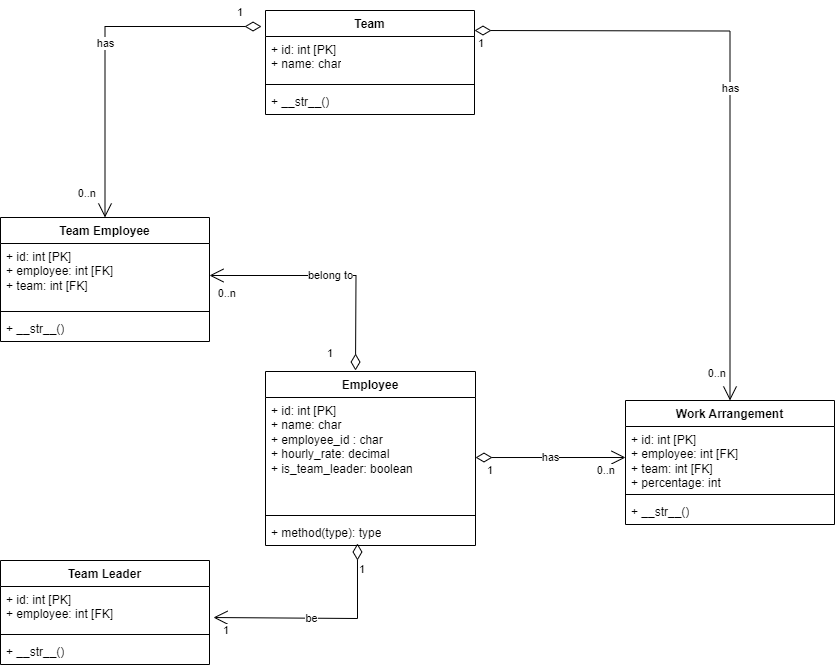

The diagram above was exported from draw.io. Its source (the exported page's mxGraphModel, read from the mxfile embedded in the PNG):
<mxGraphModel dx="1434" dy="1872" grid="1" gridSize="10" guides="1" tooltips="1" connect="1" arrows="1" fold="1" page="1" pageScale="1" pageWidth="850" pageHeight="1100" math="0" shadow="0">
  <root>
    <mxCell id="0" />
    <mxCell id="1" parent="0" />
    <mxCell id="ke4Cn2zn46I2MuM8jKAU-1" value="Team" style="swimlane;fontStyle=1;align=center;verticalAlign=top;childLayout=stackLayout;horizontal=1;startSize=26;horizontalStack=0;resizeParent=1;resizeParentMax=0;resizeLast=0;collapsible=1;marginBottom=0;whiteSpace=wrap;html=1;" parent="1" vertex="1">
      <mxGeometry x="510" y="-280" width="209" height="104" as="geometry" />
    </mxCell>
    <mxCell id="ke4Cn2zn46I2MuM8jKAU-2" value="+ id: int [PK]&lt;div&gt;+ name: char&lt;div&gt;&lt;br&gt;&lt;/div&gt;&lt;/div&gt;" style="text;strokeColor=none;fillColor=none;align=left;verticalAlign=top;spacingLeft=4;spacingRight=4;overflow=hidden;rotatable=0;points=[[0,0.5],[1,0.5]];portConstraint=eastwest;whiteSpace=wrap;html=1;" parent="ke4Cn2zn46I2MuM8jKAU-1" vertex="1">
      <mxGeometry y="26" width="209" height="44" as="geometry" />
    </mxCell>
    <mxCell id="ke4Cn2zn46I2MuM8jKAU-3" value="" style="line;strokeWidth=1;fillColor=none;align=left;verticalAlign=middle;spacingTop=-1;spacingLeft=3;spacingRight=3;rotatable=0;labelPosition=right;points=[];portConstraint=eastwest;strokeColor=inherit;" parent="ke4Cn2zn46I2MuM8jKAU-1" vertex="1">
      <mxGeometry y="70" width="209" height="8" as="geometry" />
    </mxCell>
    <mxCell id="ke4Cn2zn46I2MuM8jKAU-4" value="+ __str__()" style="text;strokeColor=none;fillColor=none;align=left;verticalAlign=top;spacingLeft=4;spacingRight=4;overflow=hidden;rotatable=0;points=[[0,0.5],[1,0.5]];portConstraint=eastwest;whiteSpace=wrap;html=1;" parent="ke4Cn2zn46I2MuM8jKAU-1" vertex="1">
      <mxGeometry y="78" width="209" height="26" as="geometry" />
    </mxCell>
    <mxCell id="ke4Cn2zn46I2MuM8jKAU-5" value="Employee" style="swimlane;fontStyle=1;align=center;verticalAlign=top;childLayout=stackLayout;horizontal=1;startSize=26;horizontalStack=0;resizeParent=1;resizeParentMax=0;resizeLast=0;collapsible=1;marginBottom=0;whiteSpace=wrap;html=1;" parent="1" vertex="1">
      <mxGeometry x="510" y="81" width="210" height="174" as="geometry" />
    </mxCell>
    <mxCell id="ke4Cn2zn46I2MuM8jKAU-6" value="+ id: int [PK]&lt;div&gt;+ name: char&lt;div&gt;+ employee_id : char&lt;/div&gt;&lt;div&gt;&lt;span style=&quot;background-color: initial;&quot;&gt;+ hourly_rate: decimal&lt;/span&gt;&lt;/div&gt;&lt;div&gt;+ is_team_leader: boolean&lt;/div&gt;&lt;/div&gt;" style="text;strokeColor=none;fillColor=none;align=left;verticalAlign=top;spacingLeft=4;spacingRight=4;overflow=hidden;rotatable=0;points=[[0,0.5],[1,0.5]];portConstraint=eastwest;whiteSpace=wrap;html=1;" parent="ke4Cn2zn46I2MuM8jKAU-5" vertex="1">
      <mxGeometry y="26" width="210" height="114" as="geometry" />
    </mxCell>
    <mxCell id="ke4Cn2zn46I2MuM8jKAU-7" value="" style="line;strokeWidth=1;fillColor=none;align=left;verticalAlign=middle;spacingTop=-1;spacingLeft=3;spacingRight=3;rotatable=0;labelPosition=right;points=[];portConstraint=eastwest;strokeColor=inherit;" parent="ke4Cn2zn46I2MuM8jKAU-5" vertex="1">
      <mxGeometry y="140" width="210" height="8" as="geometry" />
    </mxCell>
    <mxCell id="ke4Cn2zn46I2MuM8jKAU-8" value="+ method(type): type" style="text;strokeColor=none;fillColor=none;align=left;verticalAlign=top;spacingLeft=4;spacingRight=4;overflow=hidden;rotatable=0;points=[[0,0.5],[1,0.5]];portConstraint=eastwest;whiteSpace=wrap;html=1;" parent="ke4Cn2zn46I2MuM8jKAU-5" vertex="1">
      <mxGeometry y="148" width="210" height="26" as="geometry" />
    </mxCell>
    <mxCell id="ke4Cn2zn46I2MuM8jKAU-13" value="Team Leader" style="swimlane;fontStyle=1;align=center;verticalAlign=top;childLayout=stackLayout;horizontal=1;startSize=26;horizontalStack=0;resizeParent=1;resizeParentMax=0;resizeLast=0;collapsible=1;marginBottom=0;whiteSpace=wrap;html=1;" parent="1" vertex="1">
      <mxGeometry x="245" y="270" width="209" height="104" as="geometry" />
    </mxCell>
    <mxCell id="ke4Cn2zn46I2MuM8jKAU-17" value="+ id: int [PK]&lt;div&gt;+ employee: int [FK]&lt;div&gt;&lt;br&gt;&lt;/div&gt;&lt;/div&gt;" style="text;strokeColor=none;fillColor=none;align=left;verticalAlign=top;spacingLeft=4;spacingRight=4;overflow=hidden;rotatable=0;points=[[0,0.5],[1,0.5]];portConstraint=eastwest;whiteSpace=wrap;html=1;" parent="ke4Cn2zn46I2MuM8jKAU-13" vertex="1">
      <mxGeometry y="26" width="209" height="44" as="geometry" />
    </mxCell>
    <mxCell id="ke4Cn2zn46I2MuM8jKAU-18" value="" style="line;strokeWidth=1;fillColor=none;align=left;verticalAlign=middle;spacingTop=-1;spacingLeft=3;spacingRight=3;rotatable=0;labelPosition=right;points=[];portConstraint=eastwest;strokeColor=inherit;" parent="ke4Cn2zn46I2MuM8jKAU-13" vertex="1">
      <mxGeometry y="70" width="209" height="8" as="geometry" />
    </mxCell>
    <mxCell id="ke4Cn2zn46I2MuM8jKAU-19" value="+ __str__()" style="text;strokeColor=none;fillColor=none;align=left;verticalAlign=top;spacingLeft=4;spacingRight=4;overflow=hidden;rotatable=0;points=[[0,0.5],[1,0.5]];portConstraint=eastwest;whiteSpace=wrap;html=1;" parent="ke4Cn2zn46I2MuM8jKAU-13" vertex="1">
      <mxGeometry y="78" width="209" height="26" as="geometry" />
    </mxCell>
    <mxCell id="ke4Cn2zn46I2MuM8jKAU-20" value="be" style="endArrow=open;html=1;endSize=12;startArrow=diamondThin;startSize=14;startFill=0;edgeStyle=orthogonalEdgeStyle;rounded=0;exitX=0.438;exitY=0.923;exitDx=0;exitDy=0;exitPerimeter=0;entryX=1.019;entryY=0.705;entryDx=0;entryDy=0;entryPerimeter=0;" parent="1" source="ke4Cn2zn46I2MuM8jKAU-8" target="ke4Cn2zn46I2MuM8jKAU-17" edge="1">
      <mxGeometry x="0.1023" relative="1" as="geometry">
        <mxPoint x="470" y="310" as="sourcePoint" />
        <mxPoint x="630" y="310" as="targetPoint" />
        <Array as="points">
          <mxPoint x="602" y="328" />
        </Array>
        <mxPoint as="offset" />
      </mxGeometry>
    </mxCell>
    <mxCell id="ke4Cn2zn46I2MuM8jKAU-21" value="1" style="edgeLabel;resizable=0;html=1;align=left;verticalAlign=top;" parent="ke4Cn2zn46I2MuM8jKAU-20" connectable="0" vertex="1">
      <mxGeometry x="-1" relative="1" as="geometry">
        <mxPoint y="13" as="offset" />
      </mxGeometry>
    </mxCell>
    <mxCell id="ke4Cn2zn46I2MuM8jKAU-22" value="1" style="edgeLabel;resizable=0;html=1;align=right;verticalAlign=top;" parent="ke4Cn2zn46I2MuM8jKAU-20" connectable="0" vertex="1">
      <mxGeometry x="1" relative="1" as="geometry">
        <mxPoint x="16" as="offset" />
      </mxGeometry>
    </mxCell>
    <mxCell id="ke4Cn2zn46I2MuM8jKAU-23" value="Team Employee" style="swimlane;fontStyle=1;align=center;verticalAlign=top;childLayout=stackLayout;horizontal=1;startSize=26;horizontalStack=0;resizeParent=1;resizeParentMax=0;resizeLast=0;collapsible=1;marginBottom=0;whiteSpace=wrap;html=1;" parent="1" vertex="1">
      <mxGeometry x="245" y="-73" width="209" height="124" as="geometry" />
    </mxCell>
    <mxCell id="ke4Cn2zn46I2MuM8jKAU-24" value="+ id: int [PK]&lt;div&gt;+ employee: int [FK]&lt;/div&gt;&lt;div&gt;+ team: int [FK]&lt;/div&gt;" style="text;strokeColor=none;fillColor=none;align=left;verticalAlign=top;spacingLeft=4;spacingRight=4;overflow=hidden;rotatable=0;points=[[0,0.5],[1,0.5]];portConstraint=eastwest;whiteSpace=wrap;html=1;" parent="ke4Cn2zn46I2MuM8jKAU-23" vertex="1">
      <mxGeometry y="26" width="209" height="64" as="geometry" />
    </mxCell>
    <mxCell id="ke4Cn2zn46I2MuM8jKAU-25" value="" style="line;strokeWidth=1;fillColor=none;align=left;verticalAlign=middle;spacingTop=-1;spacingLeft=3;spacingRight=3;rotatable=0;labelPosition=right;points=[];portConstraint=eastwest;strokeColor=inherit;" parent="ke4Cn2zn46I2MuM8jKAU-23" vertex="1">
      <mxGeometry y="90" width="209" height="8" as="geometry" />
    </mxCell>
    <mxCell id="ke4Cn2zn46I2MuM8jKAU-26" value="+ __str__()" style="text;strokeColor=none;fillColor=none;align=left;verticalAlign=top;spacingLeft=4;spacingRight=4;overflow=hidden;rotatable=0;points=[[0,0.5],[1,0.5]];portConstraint=eastwest;whiteSpace=wrap;html=1;" parent="ke4Cn2zn46I2MuM8jKAU-23" vertex="1">
      <mxGeometry y="98" width="209" height="26" as="geometry" />
    </mxCell>
    <mxCell id="ke4Cn2zn46I2MuM8jKAU-33" value="belong to" style="endArrow=open;html=1;endSize=12;startArrow=diamondThin;startSize=14;startFill=0;edgeStyle=orthogonalEdgeStyle;rounded=0;entryX=1;entryY=0.5;entryDx=0;entryDy=0;" parent="1" target="ke4Cn2zn46I2MuM8jKAU-24" edge="1">
      <mxGeometry relative="1" as="geometry">
        <mxPoint x="600" y="80" as="sourcePoint" />
        <mxPoint x="760" y="-1" as="targetPoint" />
      </mxGeometry>
    </mxCell>
    <mxCell id="ke4Cn2zn46I2MuM8jKAU-34" value="1" style="edgeLabel;resizable=0;html=1;align=left;verticalAlign=top;" parent="ke4Cn2zn46I2MuM8jKAU-33" connectable="0" vertex="1">
      <mxGeometry x="-1" relative="1" as="geometry">
        <mxPoint x="-30" y="-30" as="offset" />
      </mxGeometry>
    </mxCell>
    <mxCell id="ke4Cn2zn46I2MuM8jKAU-35" value="0..n" style="edgeLabel;resizable=0;html=1;align=right;verticalAlign=top;" parent="ke4Cn2zn46I2MuM8jKAU-33" connectable="0" vertex="1">
      <mxGeometry x="1" relative="1" as="geometry">
        <mxPoint x="27" y="5" as="offset" />
      </mxGeometry>
    </mxCell>
    <mxCell id="ke4Cn2zn46I2MuM8jKAU-36" value="Work Arrangement" style="swimlane;fontStyle=1;align=center;verticalAlign=top;childLayout=stackLayout;horizontal=1;startSize=26;horizontalStack=0;resizeParent=1;resizeParentMax=0;resizeLast=0;collapsible=1;marginBottom=0;whiteSpace=wrap;html=1;" parent="1" vertex="1">
      <mxGeometry x="870" y="110" width="209" height="124" as="geometry" />
    </mxCell>
    <mxCell id="ke4Cn2zn46I2MuM8jKAU-37" value="+ id: int [PK]&lt;div&gt;+ employee: int [FK]&lt;/div&gt;&lt;div&gt;+ team: int [FK]&lt;br&gt;&lt;div&gt;+ percentage: int&lt;/div&gt;&lt;/div&gt;&lt;div&gt;&lt;br&gt;&lt;/div&gt;" style="text;strokeColor=none;fillColor=none;align=left;verticalAlign=top;spacingLeft=4;spacingRight=4;overflow=hidden;rotatable=0;points=[[0,0.5],[1,0.5]];portConstraint=eastwest;whiteSpace=wrap;html=1;" parent="ke4Cn2zn46I2MuM8jKAU-36" vertex="1">
      <mxGeometry y="26" width="209" height="64" as="geometry" />
    </mxCell>
    <mxCell id="ke4Cn2zn46I2MuM8jKAU-38" value="" style="line;strokeWidth=1;fillColor=none;align=left;verticalAlign=middle;spacingTop=-1;spacingLeft=3;spacingRight=3;rotatable=0;labelPosition=right;points=[];portConstraint=eastwest;strokeColor=inherit;" parent="ke4Cn2zn46I2MuM8jKAU-36" vertex="1">
      <mxGeometry y="90" width="209" height="8" as="geometry" />
    </mxCell>
    <mxCell id="ke4Cn2zn46I2MuM8jKAU-39" value="+ __str__()" style="text;strokeColor=none;fillColor=none;align=left;verticalAlign=top;spacingLeft=4;spacingRight=4;overflow=hidden;rotatable=0;points=[[0,0.5],[1,0.5]];portConstraint=eastwest;whiteSpace=wrap;html=1;" parent="ke4Cn2zn46I2MuM8jKAU-36" vertex="1">
      <mxGeometry y="98" width="209" height="26" as="geometry" />
    </mxCell>
    <mxCell id="ke4Cn2zn46I2MuM8jKAU-41" value="has" style="endArrow=open;html=1;endSize=12;startArrow=diamondThin;startSize=14;startFill=0;edgeStyle=orthogonalEdgeStyle;rounded=0;" parent="1" edge="1">
      <mxGeometry relative="1" as="geometry">
        <mxPoint x="720" y="167.02" as="sourcePoint" />
        <mxPoint x="870" y="167" as="targetPoint" />
      </mxGeometry>
    </mxCell>
    <mxCell id="ke4Cn2zn46I2MuM8jKAU-42" value="1" style="edgeLabel;resizable=0;html=1;align=left;verticalAlign=top;" parent="ke4Cn2zn46I2MuM8jKAU-41" connectable="0" vertex="1">
      <mxGeometry x="-1" relative="1" as="geometry">
        <mxPoint x="10" as="offset" />
      </mxGeometry>
    </mxCell>
    <mxCell id="ke4Cn2zn46I2MuM8jKAU-43" value="0..n" style="edgeLabel;resizable=0;html=1;align=right;verticalAlign=top;" parent="ke4Cn2zn46I2MuM8jKAU-41" connectable="0" vertex="1">
      <mxGeometry x="1" relative="1" as="geometry">
        <mxPoint x="-10" as="offset" />
      </mxGeometry>
    </mxCell>
    <mxCell id="ke4Cn2zn46I2MuM8jKAU-30" value="has" style="endArrow=open;html=1;endSize=12;startArrow=diamondThin;startSize=14;startFill=0;edgeStyle=orthogonalEdgeStyle;rounded=0;entryX=0.5;entryY=0;entryDx=0;entryDy=0;exitX=-0.019;exitY=0.154;exitDx=0;exitDy=0;exitPerimeter=0;" parent="1" source="ke4Cn2zn46I2MuM8jKAU-1" target="ke4Cn2zn46I2MuM8jKAU-23" edge="1">
      <mxGeometry relative="1" as="geometry">
        <mxPoint x="454" y="-250" as="sourcePoint" />
        <mxPoint x="404" y="-37" as="targetPoint" />
      </mxGeometry>
    </mxCell>
    <mxCell id="ke4Cn2zn46I2MuM8jKAU-31" value="1" style="edgeLabel;resizable=0;html=1;align=left;verticalAlign=top;" parent="ke4Cn2zn46I2MuM8jKAU-30" connectable="0" vertex="1">
      <mxGeometry x="-1" relative="1" as="geometry">
        <mxPoint x="-26" y="-27" as="offset" />
      </mxGeometry>
    </mxCell>
    <mxCell id="ke4Cn2zn46I2MuM8jKAU-32" value="0..n" style="edgeLabel;resizable=0;html=1;align=right;verticalAlign=top;" parent="ke4Cn2zn46I2MuM8jKAU-30" connectable="0" vertex="1">
      <mxGeometry x="1" relative="1" as="geometry">
        <mxPoint x="-9" y="-37" as="offset" />
      </mxGeometry>
    </mxCell>
    <mxCell id="_S3n3MUK3yypdCROfoOS-5" value="has" style="endArrow=open;html=1;endSize=12;startArrow=diamondThin;startSize=14;startFill=0;edgeStyle=orthogonalEdgeStyle;rounded=0;entryX=0.5;entryY=0;entryDx=0;entryDy=0;" edge="1" parent="1" target="ke4Cn2zn46I2MuM8jKAU-36">
      <mxGeometry relative="1" as="geometry">
        <mxPoint x="719" y="-260" as="sourcePoint" />
        <mxPoint x="879" y="-260" as="targetPoint" />
      </mxGeometry>
    </mxCell>
    <mxCell id="_S3n3MUK3yypdCROfoOS-6" value="1" style="edgeLabel;resizable=0;html=1;align=left;verticalAlign=top;" connectable="0" vertex="1" parent="_S3n3MUK3yypdCROfoOS-5">
      <mxGeometry x="-1" relative="1" as="geometry">
        <mxPoint x="2" as="offset" />
      </mxGeometry>
    </mxCell>
    <mxCell id="_S3n3MUK3yypdCROfoOS-7" value="0..n" style="edgeLabel;resizable=0;html=1;align=right;verticalAlign=top;" connectable="0" vertex="1" parent="_S3n3MUK3yypdCROfoOS-5">
      <mxGeometry x="1" relative="1" as="geometry">
        <mxPoint x="-4" y="-40" as="offset" />
      </mxGeometry>
    </mxCell>
  </root>
</mxGraphModel>